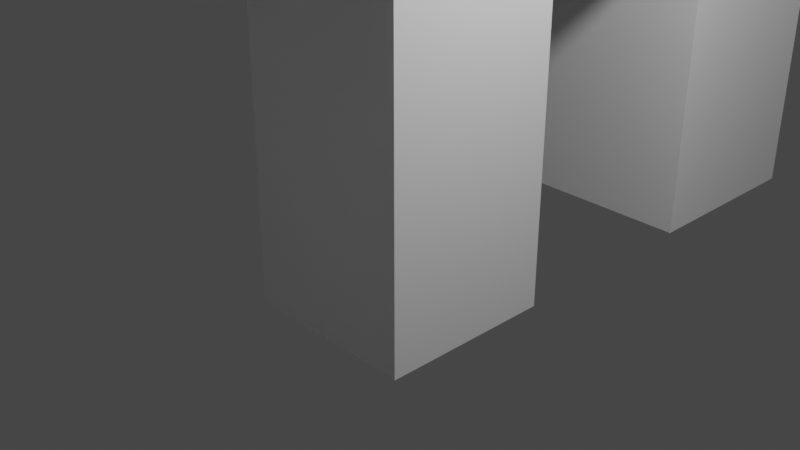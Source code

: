 # Source: Casa.blend  (saved by Blender 3.0.42; exported with 4.5.12 LTS)
import bpy
from mathutils import Matrix  # noqa: F401  (used for matrix-valued properties, if any)

bpy.ops.wm.read_factory_settings(use_empty=True)
scene = bpy.context.scene
scene.name = 'Scene'

# ---- collections
col_collection = bpy.data.collections.new('Collection'); scene.collection.children.link(col_collection)

# ---- materials (node trees are filled in below, after node groups)
mat_material = bpy.data.materials.new('Material')
mat_material.alpha_threshold = 0.0
mat_material.use_transparent_shadow = False
mat_material.line_color = (0.0, 0.0, 0.0, 1.0)

# ---- material node trees
mat_material.use_nodes = True; mat_material.node_tree.nodes.clear()
_N = mat_material.node_tree.nodes; _L = mat_material.node_tree.links
n0 = _N.new('ShaderNodeOutputMaterial'); n0.name = 'Material Output'; n0.location = (300, 300)
n1 = _N.new('ShaderNodeBsdfPrincipled'); n1.name = 'Principled BSDF'; n1.location = (10, 300)
n1.distribution = 'GGX'
n1.subsurface_method = 'RANDOM_WALK_SKIN'
n1.inputs[2].default_value = 0.4
n1.inputs[3].default_value = 1.45
n1.inputs[27].default_value = (0.0, 0.0, 0.0, 1.0)
n1.inputs[28].default_value = 1.0
_L.new(n1.outputs[0], n0.inputs[0])
n0.is_active_output = True

# ---- world
world_world = bpy.data.worlds.new('World'); scene.world = world_world
world_world.use_nodes = True; world_world.node_tree.nodes.clear()
_N = world_world.node_tree.nodes; _L = world_world.node_tree.links
n0 = _N.new('ShaderNodeOutputWorld'); n0.name = 'World Output'; n0.location = (300, 300)
n1 = _N.new('ShaderNodeBackground'); n1.name = 'Background'; n1.location = (10, 300)
n1.inputs[0].default_value = (0.05088, 0.05088, 0.05088, 1.0)
_L.new(n1.outputs[0], n0.inputs[0])
n0.is_active_output = True
world_world.color = (0.05088, 0.05088, 0.05088)
world_world.use_sun_shadow = False
world_world.sun_shadow_jitter_overblur = 0.0

# ---- cameras
cam_camera = bpy.data.cameras.new('Camera')
cam_camera.clip_end = 100.0
cam_camera.ortho_scale = 7.314

# ---- lights
light_light = bpy.data.lights.new('Light', 'POINT')
light_light.transmission_factor = 0.0
light_light.energy = 1000.0
light_light.shadow_soft_size = 0.1
light_light.shadow_maximum_resolution = 0.006
light_light.use_absolute_resolution = True

# ---- meshes
me_cube = bpy.data.meshes.new('Cube')
me_cube.from_pydata([(-1.0, 1.0, -1.0)], [], [])
_uv = me_cube.uv_layers.new(name='UVMap')
_uv.uv.foreach_set('vector', [])
me_cube.materials.append(mat_material)
me_cube.use_remesh_preserve_volume = False
me_cube.use_remesh_preserve_attributes = False
me_cube.use_mirror_vertex_groups = False
me_cube.update()
me_cubo = bpy.data.meshes.new('Cubo')
me_cubo.from_pydata([(-1.0, -1.0, -1.0), (-1.0, -1.0, 1.0), (-1.0, 1.0, -1.0), (-1.0, 1.0, 1.0), (1.0, -1.0, -1.0), (1.0, -1.0, 1.0), (1.0, 1.0, -1.0), (1.0, 1.0, 1.0), (-1.0, -1.0, 3.518), (-1.0, 1.0, 3.518), (1.0, 1.0, 3.518), (1.0, -1.0, 3.518), (-1.0, -1.0, 5.959), (-1.0, 1.0, 5.959), (1.0, 1.0, 5.959), (1.0, -1.0, 5.959), (1.0, -4.951, 3.518), (-1.0, -4.951, 3.518), (1.0, -4.951, 5.959), (-1.0, -4.951, 5.959), (-1.0, 3.471, 3.518), (1.0, 3.471, 3.518), (-1.0, 3.471, 5.959), (1.0, 3.471, 5.959), (-1.0, 5.786, 3.518), (1.0, 5.786, 3.518), (-1.0, 5.786, 5.959), (1.0, 5.786, 5.959), (-1.0, 3.471, -1.0), (1.0, 3.471, -1.0), (-1.0, 5.786, -1.0), (1.0, 5.786, -1.0), (1.0, -6.819, 3.518), (-1.0, -6.819, 3.518), (1.0, -6.819, 5.959), (-1.0, -6.819, 5.959), (1.0, -4.951, -1.0), (-1.0, -4.951, -1.0), (1.0, -6.819, -1.0), (-1.0, -6.819, -1.0), (-0.606, -0.606, 7.9), (-0.606, 0.606, 7.9), (0.606, 0.606, 7.9), (0.606, -0.606, 7.9), (-0.3237, -0.3237, 10.1), (-0.3237, 0.3237, 10.1), (0.3237, 0.3237, 10.1), (0.3237, -0.3237, 10.1), (-0.1843, -0.1843, 11.39), (-0.1843, 0.1843, 11.39), (0.1843, 0.1843, 11.39), (0.1843, -0.1843, 11.39), (-0.0625, -0.0625, 12.21), (-0.0625, 0.0625, 12.21), (0.0625, 0.0625, 12.21), (0.0625, -0.0625, 12.21), (0.694, -5.237, 5.959), (-0.694, -5.237, 5.959), (0.694, -6.533, 5.959), (-0.694, -6.533, 5.959), (0.694, -5.237, 7.545), (-0.694, -5.237, 7.545), (0.694, -6.533, 7.545), (-0.694, -6.533, 7.545), (0.4858, -5.431, 7.545), (-0.4858, -5.431, 7.545), (0.4858, -6.339, 7.545), (-0.4858, -6.339, 7.545), (0.4858, -5.431, 5.959), (-0.4858, -5.431, 5.959), (0.4858, -6.339, 5.959), (-0.4858, -6.339, 5.959), (1.0, -9.611, 3.518), (-1.0, -9.611, 3.518), (1.0, -9.611, 5.959), (-1.0, -9.611, 5.959), (1.0, -11.5, 3.518), (-1.0, -11.5, 3.518), (1.0, -11.5, 5.959), (-1.0, -11.5, 5.959), (1.0, -9.611, -1.0), (-1.0, -9.611, -1.0), (1.0, -11.5, -1.0), (-1.0, -11.5, -1.0), (0.0, 0.0, 12.96), (0.0, 0.0, 12.96), (0.0, 0.0, 12.96), (0.0, 0.0, 12.96), (1.579, -4.352, 5.959), (-1.579, -4.352, 5.959), (1.579, -7.418, 5.959), (-1.579, -7.418, 5.959), (1.579, -4.352, 7.545), (-1.579, -4.352, 7.545), (1.579, -7.418, 7.545), (-1.579, -7.418, 7.545), (2.605, -7.418, 5.959), (2.605, -4.352, 5.959), (2.605, -4.352, 7.545), (2.605, -7.418, 7.545), (-1.579, -8.444, 5.959), (1.579, -8.444, 5.959), (1.579, -8.444, 7.545), (-1.579, -8.444, 7.545), (-2.605, -4.352, 5.959), (-2.605, -7.418, 5.959), (-2.605, -7.418, 7.545), (-2.605, -4.352, 7.545), (1.579, -3.326, 5.959), (-1.579, -3.326, 5.959), (-1.579, -3.326, 7.545), (1.579, -3.326, 7.545), (1.0, -5.885, 3.518), (-1.0, -5.885, 3.518), (-1.0, -5.885, 5.959), (1.0, -5.885, 5.959), (1.0, -5.885, -1.0), (-1.0, -5.885, -1.0), (-0.694, -5.885, 5.959), (0.694, -5.885, 5.959), (-0.694, -5.885, 7.545), (0.694, -5.885, 7.545), (-0.4858, -5.885, 7.545), (0.4858, -5.885, 7.545), (-0.4858, -5.885, 5.959), (0.4858, -5.885, 5.959), (-1.579, -5.885, 5.959), (1.579, -5.885, 5.959), (-1.579, -5.885, 7.545), (1.579, -5.885, 7.545), (2.605, -5.885, 5.959), (2.605, -5.885, 7.545), (-2.605, -5.885, 5.959), (-2.605, -5.885, 7.545), (1.0, 1.0, 3.518), (1.0, 1.0, 5.959), (0.694, -6.533, 7.545), (1.579, -7.418, 7.545), (2.605, -5.747, 6.097), (2.605, -4.49, 6.097), (2.605, -4.49, 7.407), (2.605, -5.747, 7.407), (2.605, -7.28, 6.097), (2.605, -6.023, 6.097), (2.605, -6.023, 7.407), (2.605, -7.28, 7.407), (2.136, -4.49, 6.097), (2.136, -5.747, 6.097), (2.136, -5.747, 7.407), (2.136, -4.49, 7.407), (2.136, -6.023, 6.097), (2.136, -7.28, 6.097), (2.136, -7.28, 7.407), (2.136, -6.023, 7.407), (1.0, -0.7995, 3.718), (1.0, 0.7995, 3.718), (1.0, 0.7995, 5.759), (1.0, -0.7995, 5.759), (1.0, 1.201, 5.759), (1.0, 1.201, 3.718), (1.0, 3.27, 3.718), (1.0, 3.27, 5.759), (1.0, -0.6151, 3.902), (1.0, 0.6151, 3.902), (1.0, 0.6151, 5.575), (1.0, -0.6151, 5.575), (1.0, 1.385, 5.575), (1.0, 1.385, 3.902), (1.0, 3.086, 3.902), (1.0, 3.086, 5.575), (2.283, -0.4368, 4.081), (2.283, 0.4368, 4.081), (2.283, 0.4368, 5.396), (2.283, -0.4368, 5.396), (2.283, 1.563, 5.396), (2.283, 1.563, 4.081), (2.283, 2.907, 4.081), (2.283, 2.907, 5.396)], [], [(0, 1, 3, 2), (2, 3, 7, 6), (6, 7, 5, 4), (4, 5, 1, 0), (2, 6, 4, 0), (7, 3, 9, 10), (170, 171, 172, 173), (5, 7, 10, 11), (3, 1, 8, 9), (1, 5, 11, 8), (15, 14, 42, 43), (9, 8, 12, 13), (11, 15, 18, 16), (10, 9, 20, 21), (17, 16, 36, 37), (15, 12, 19, 18), (8, 11, 16, 17), (12, 8, 17, 19), (23, 21, 25, 27), (174, 175, 176, 177), (9, 13, 22, 20), (13, 14, 23, 22), (25, 24, 26, 27), (21, 20, 28, 29), (20, 22, 26, 24), (22, 23, 27, 26), (29, 28, 30, 31), (20, 24, 30, 28), (25, 21, 29, 31), (24, 25, 31, 30), (35, 33, 73, 75), (114, 113, 33, 35), (115, 18, 56, 119), (112, 115, 34, 32), (117, 116, 38, 39), (112, 32, 38, 116), (32, 33, 39, 38), (113, 17, 37, 117), (40, 43, 47, 44), (13, 12, 40, 41), (12, 15, 43, 40), (14, 13, 41, 42), (47, 46, 50, 51), (42, 41, 45, 46), (43, 42, 46, 47), (41, 40, 44, 45), (51, 50, 54, 55), (45, 44, 48, 49), (44, 47, 51, 48), (46, 45, 49, 50), (52, 55, 87, 84), (49, 48, 52, 53), (48, 51, 55, 52), (50, 49, 53, 54), (118, 59, 91, 126), (35, 34, 58, 59), (114, 35, 59, 118), (18, 19, 57, 56), (120, 63, 67, 122), (61, 60, 92, 93), (120, 61, 93, 128), (59, 58, 90, 91), (64, 65, 69, 68), (60, 61, 65, 64), (121, 60, 64, 123), (63, 62, 66, 67), (125, 124, 71, 70), (123, 64, 68, 125), (67, 66, 70, 71), (122, 67, 71, 124), (72, 74, 78, 76), (34, 35, 75, 74), (32, 34, 74, 72), (33, 32, 72, 73), (77, 76, 78, 79), (72, 76, 82, 80), (75, 73, 77, 79), (74, 75, 79, 78), (81, 80, 82, 83), (73, 72, 80, 81), (77, 73, 81, 83), (76, 77, 83, 82), (86, 85, 84, 87), (54, 53, 85, 86), (55, 54, 86, 87), (53, 52, 84, 85), (94, 99, 131, 129), (104, 132, 133, 107), (91, 105, 132, 126), (93, 107, 133, 128), (121, 62, 94, 129), (56, 57, 89, 88), (62, 63, 95, 94), (119, 56, 88, 127), (144, 145, 152, 153), (127, 130, 96, 90), (92, 98, 97, 88), (129, 131, 98, 92), (90, 96, 99, 94), (100, 101, 102, 103), (90, 101, 100, 91), (94, 102, 101, 90), (95, 103, 102, 94), (91, 100, 103, 95), (132, 105, 106, 133), (126, 132, 104, 89), (95, 106, 105, 91), (128, 133, 106, 95), (89, 104, 107, 93), (108, 109, 110, 111), (89, 109, 108, 88), (93, 110, 109, 89), (92, 111, 110, 93), (88, 108, 111, 92), (88, 97, 130, 127), (139, 140, 149, 146), (58, 119, 127, 90), (60, 121, 129, 92), (65, 122, 124, 69), (66, 123, 125, 70), (68, 69, 124, 125), (62, 121, 123, 66), (63, 120, 128, 95), (61, 120, 122, 65), (19, 114, 118, 57), (57, 118, 126, 89), (33, 113, 117, 39), (16, 112, 116, 36), (37, 36, 116, 117), (16, 18, 115, 112), (34, 115, 119, 58), (19, 17, 113, 114), (10, 14, 135, 134), (62, 94, 137, 136), (130, 97, 139, 138), (97, 98, 140, 139), (98, 131, 141, 140), (131, 130, 138, 141), (96, 130, 143, 142), (130, 131, 144, 143), (131, 99, 145, 144), (99, 96, 142, 145), (147, 146, 149, 148), (151, 150, 153, 152), (138, 139, 146, 147), (145, 142, 151, 152), (140, 141, 148, 149), (141, 138, 147, 148), (143, 144, 153, 150), (142, 143, 150, 151), (11, 10, 155, 154), (10, 14, 156, 155), (14, 15, 157, 156), (15, 11, 154, 157), (14, 10, 159, 158), (10, 21, 160, 159), (21, 23, 161, 160), (23, 14, 158, 161), (154, 155, 163, 162), (155, 156, 164, 163), (156, 157, 165, 164), (157, 154, 162, 165), (158, 159, 167, 166), (159, 160, 168, 167), (160, 161, 169, 168), (161, 158, 166, 169), (162, 163, 171, 170), (163, 164, 172, 171), (164, 165, 173, 172), (165, 162, 170, 173), (166, 167, 175, 174), (167, 168, 176, 175), (168, 169, 177, 176), (169, 166, 174, 177)])
_uv = me_cubo.uv_layers.new(name='Mapa UV')
_uv.uv.foreach_set('vector', [0.375, 0.0, 0.625, 0.0, 0.625, 0.25, 0.375, 0.25, 0.375, 0.25, 0.625, 0.25, 0.625, 0.5, 0.375, 0.5, 0.375, 0.5, 0.625, 0.5, 0.625, 0.75, 0.375, 0.75, 0.375, 0.75, 0.625, 0.75, 0.625, 1.0, 0.375, 1.0, 0.125, 0.5, 0.375, 0.5, 0.375, 0.75, 0.125, 0.75, 0.625, 0.5, 0.625, 0.25, 0.625, 0.25, 0.625, 0.5, 0.625, 0.6796, 0.625, 0.5704, 0.625, 0.5704, 0.625, 0.6796, 0.625, 0.75, 0.625, 0.5, 0.625, 0.5, 0.625, 0.75, 0.625, 0.25, 0.625, 0.0, 0.625, 0.0, 0.625, 0.25, 0.625, 1.0, 0.625, 0.75, 0.625, 0.75, 0.625, 1.0, 0.625, 0.75, 0.625, 0.5, 0.625, 0.5, 0.625, 0.75, 0.625, 0.25, 0.625, 0.0, 0.625, 0.0, 0.625, 0.25, 0.625, 0.75, 0.625, 0.75, 0.625, 0.75, 0.625, 0.75, 0.625, 0.5, 0.625, 0.25, 0.625, 0.25, 0.625, 0.5, 0.625, 1.0, 0.625, 0.75, 0.625, 0.75, 0.625, 1.0, 0.625, 0.75, 0.875, 0.75, 0.875, 0.75, 0.625, 0.75, 0.625, 1.0, 0.625, 0.75, 0.625, 0.75, 0.625, 1.0, 0.625, 0.0, 0.625, 0.0, 0.625, 0.0, 0.625, 0.0, 0.625, 0.5, 0.625, 0.5, 0.625, 0.5, 0.625, 0.5, 0.625, 0.5, 0.625, 0.5, 0.625, 0.5, 0.625, 0.5, 0.625, 0.25, 0.625, 0.25, 0.625, 0.25, 0.625, 0.25, 0.875, 0.5, 0.625, 0.5, 0.625, 0.5, 0.875, 0.5, 0.625, 0.5, 0.625, 0.25, 0.625, 0.25, 0.625, 0.5, 0.625, 0.5, 0.625, 0.25, 0.625, 0.25, 0.625, 0.5, 0.625, 0.25, 0.625, 0.25, 0.625, 0.25, 0.625, 0.25, 0.875, 0.5, 0.625, 0.5, 0.625, 0.5, 0.875, 0.5, 0.625, 0.5, 0.625, 0.25, 0.625, 0.25, 0.625, 0.5, 0.625, 0.25, 0.625, 0.25, 0.625, 0.25, 0.625, 0.25, 0.625, 0.5, 0.625, 0.5, 0.625, 0.5, 0.625, 0.5, 0.625, 0.25, 0.625, 0.5, 0.625, 0.5, 0.625, 0.25, 0.625, 0.0, 0.625, 0.0, 0.625, 0.0, 0.625, 0.0, 0.625, 0.0, 0.625, 0.0, 0.625, 0.0, 0.625, 0.0, 0.625, 0.75, 0.625, 0.75, 0.625, 0.75, 0.625, 0.75, 0.625, 0.75, 0.625, 0.75, 0.625, 0.75, 0.625, 0.75, 0.625, 1.0, 0.625, 0.75, 0.625, 0.75, 0.625, 1.0, 0.625, 0.75, 0.625, 0.75, 0.625, 0.75, 0.625, 0.75, 0.625, 0.75, 0.625, 1.0, 0.625, 1.0, 0.625, 0.75, 0.625, 0.0, 0.625, 0.0, 0.625, 0.0, 0.625, 0.0, 0.875, 0.75, 0.625, 0.75, 0.625, 0.75, 0.875, 0.75, 0.625, 0.25, 0.625, 0.0, 0.625, 0.0, 0.625, 0.25, 0.875, 0.75, 0.625, 0.75, 0.625, 0.75, 0.875, 0.75, 0.625, 0.5, 0.875, 0.5, 0.875, 0.5, 0.625, 0.5, 0.625, 0.75, 0.625, 0.5, 0.625, 0.5, 0.625, 0.75, 0.625, 0.5, 0.875, 0.5, 0.875, 0.5, 0.625, 0.5, 0.625, 0.75, 0.625, 0.5, 0.625, 0.5, 0.625, 0.75, 0.625, 0.25, 0.625, 0.0, 0.625, 0.0, 0.625, 0.25, 0.625, 0.75, 0.625, 0.5, 0.625, 0.5, 0.625, 0.75, 0.625, 0.25, 0.625, 0.0, 0.625, 0.0, 0.625, 0.25, 0.875, 0.75, 0.625, 0.75, 0.625, 0.75, 0.875, 0.75, 0.625, 0.5, 0.875, 0.5, 0.875, 0.5, 0.625, 0.5, 0.875, 0.75, 0.625, 0.75, 0.625, 0.75, 0.875, 0.75, 0.625, 0.25, 0.625, 0.0, 0.625, 0.0, 0.625, 0.25, 0.875, 0.75, 0.625, 0.75, 0.625, 0.75, 0.875, 0.75, 0.625, 0.5, 0.875, 0.5, 0.875, 0.5, 0.625, 0.5, 0.625, 0.0, 0.625, 0.0, 0.625, 0.0, 0.625, 0.0, 0.625, 1.0, 0.625, 0.75, 0.625, 0.75, 0.625, 1.0, 0.625, 0.0, 0.625, 0.0, 0.625, 0.0, 0.625, 0.0, 0.625, 0.75, 0.875, 0.75, 0.875, 0.75, 0.625, 0.75, 0.625, 0.0, 0.625, 0.0, 0.625, 0.0, 0.625, 0.0, 0.875, 0.75, 0.625, 0.75, 0.625, 0.75, 0.875, 0.75, 0.625, 0.0, 0.625, 0.0, 0.625, 0.0, 0.625, 0.0, 0.625, 1.0, 0.625, 0.75, 0.625, 0.75, 0.625, 1.0, 0.625, 0.75, 0.875, 0.75, 0.875, 0.75, 0.625, 0.75, 0.625, 0.75, 0.875, 0.75, 0.875, 0.75, 0.625, 0.75, 0.625, 0.75, 0.625, 0.75, 0.625, 0.75, 0.625, 0.75, 0.625, 1.0, 0.625, 0.75, 0.625, 0.75, 0.625, 1.0, 0.625, 0.75, 0.875, 0.75, 0.875, 0.75, 0.625, 0.75, 0.625, 0.75, 0.625, 0.75, 0.625, 0.75, 0.625, 0.75, 0.625, 1.0, 0.625, 0.75, 0.625, 0.75, 0.625, 1.0, 0.625, 0.0, 0.625, 0.0, 0.625, 0.0, 0.625, 0.0, 0.625, 0.75, 0.625, 0.75, 0.625, 0.75, 0.625, 0.75, 0.625, 0.75, 0.625, 1.0, 0.625, 1.0, 0.625, 0.75, 0.625, 0.75, 0.625, 0.75, 0.625, 0.75, 0.625, 0.75, 0.625, 1.0, 0.625, 0.75, 0.625, 0.75, 0.625, 1.0, 0.625, 1.0, 0.625, 0.75, 0.625, 0.75, 0.625, 1.0, 0.625, 0.75, 0.625, 0.75, 0.625, 0.75, 0.625, 0.75, 0.625, 0.0, 0.625, 0.0, 0.625, 0.0, 0.625, 0.0, 0.625, 0.75, 0.625, 1.0, 0.625, 1.0, 0.625, 0.75, 0.625, 1.0, 0.625, 0.75, 0.625, 0.75, 0.625, 1.0, 0.625, 1.0, 0.625, 0.75, 0.625, 0.75, 0.625, 1.0, 0.625, 0.0, 0.625, 0.0, 0.625, 0.0, 0.625, 0.0, 0.625, 0.75, 0.625, 1.0, 0.625, 1.0, 0.625, 0.75, 0.625, 0.5, 0.875, 0.5, 0.875, 0.75, 0.625, 0.75, 0.625, 0.5, 0.875, 0.5, 0.875, 0.5, 0.625, 0.5, 0.625, 0.75, 0.625, 0.5, 0.625, 0.5, 0.625, 0.75, 0.625, 0.25, 0.625, 0.0, 0.625, 0.0, 0.625, 0.25, 0.625, 0.75, 0.625, 0.75, 0.625, 0.75, 0.625, 0.75, 0.625, 0.0, 0.625, 0.0, 0.625, 0.0, 0.625, 0.0, 0.625, 0.0, 0.625, 0.0, 0.625, 0.0, 0.625, 0.0, 0.625, 0.0, 0.625, 0.0, 0.625, 0.0, 0.625, 0.0, 0.625, 0.75, 0.625, 0.75, 0.625, 0.75, 0.625, 0.75, 0.625, 0.75, 0.875, 0.75, 0.875, 0.75, 0.625, 0.75, 0.625, 0.75, 0.625, 1.0, 0.625, 1.0, 0.625, 0.75, 0.625, 0.75, 0.625, 0.75, 0.625, 0.75, 0.625, 0.75, 0.625, 0.75, 0.625, 0.75, 0.625, 0.75, 0.625, 0.75, 0.625, 0.75, 0.625, 0.75, 0.625, 0.75, 0.625, 0.75, 0.625, 0.75, 0.625, 0.75, 0.625, 0.75, 0.625, 0.75, 0.625, 0.75, 0.625, 0.75, 0.625, 0.75, 0.625, 0.75, 0.625, 0.75, 0.625, 0.75, 0.625, 0.75, 0.625, 0.75, 0.625, 1.0, 0.625, 0.75, 0.625, 0.75, 0.625, 1.0, 0.625, 0.75, 0.625, 0.75, 0.625, 1.0, 0.625, 1.0, 0.625, 0.75, 0.625, 0.75, 0.625, 0.75, 0.625, 0.75, 0.625, 1.0, 0.625, 1.0, 0.625, 0.75, 0.625, 0.75, 0.625, 1.0, 0.625, 1.0, 0.625, 1.0, 0.625, 1.0, 0.625, 0.0, 0.625, 0.0, 0.625, 0.0, 0.625, 0.0, 0.625, 0.0, 0.625, 0.0, 0.625, 0.0, 0.625, 0.0, 0.625, 0.0, 0.625, 0.0, 0.625, 0.0, 0.625, 0.0, 0.625, 0.0, 0.625, 0.0, 0.625, 0.0, 0.625, 0.0, 0.625, 0.0, 0.625, 0.0, 0.625, 0.0, 0.625, 0.0, 0.625, 0.75, 0.875, 0.75, 0.875, 0.75, 0.625, 0.75, 0.875, 0.75, 0.875, 0.75, 0.625, 0.75, 0.625, 0.75, 0.875, 0.75, 0.875, 0.75, 0.875, 0.75, 0.875, 0.75, 0.625, 0.75, 0.625, 0.75, 0.875, 0.75, 0.875, 0.75, 0.625, 0.75, 0.625, 0.75, 0.625, 0.75, 0.625, 0.75, 0.625, 0.75, 0.625, 0.75, 0.625, 0.75, 0.625, 0.75, 0.625, 0.75, 0.625, 0.75, 0.625, 0.75, 0.625, 0.75, 0.625, 0.75, 0.625, 0.75, 0.625, 0.75, 0.625, 0.75, 0.625, 0.75, 0.625, 0.75, 0.625, 0.75, 0.625, 0.75, 0.625, 0.0, 0.625, 0.0, 0.625, 0.0, 0.625, 0.0, 0.625, 0.75, 0.625, 0.75, 0.625, 0.75, 0.625, 0.75, 0.625, 0.75, 0.875, 0.75, 0.875, 0.75, 0.625, 0.75, 0.625, 0.75, 0.625, 0.75, 0.625, 0.75, 0.625, 0.75, 0.625, 0.0, 0.625, 0.0, 0.625, 0.0, 0.625, 0.0, 0.625, 0.0, 0.625, 0.0, 0.625, 0.0, 0.625, 0.0, 0.625, 0.0, 0.625, 0.0, 0.625, 0.0, 0.625, 0.0, 0.625, 0.0, 0.625, 0.0, 0.625, 0.0, 0.625, 0.0, 0.625, 0.0, 0.625, 0.0, 0.625, 0.0, 0.625, 0.0, 0.625, 0.75, 0.625, 0.75, 0.625, 0.75, 0.625, 0.75, 0.625, 1.0, 0.625, 0.75, 0.625, 0.75, 0.625, 1.0, 0.625, 0.75, 0.625, 0.75, 0.625, 0.75, 0.625, 0.75, 0.625, 0.75, 0.625, 0.75, 0.625, 0.75, 0.625, 0.75, 0.625, 0.0, 0.625, 0.0, 0.625, 0.0, 0.625, 0.0, 0.625, 0.5, 0.625, 0.5, 0.625, 0.5, 0.625, 0.5, 0.625, 0.75, 0.625, 0.75, 0.625, 0.75, 0.625, 0.75, 0.625, 0.75, 0.625, 0.75, 0.625, 0.75, 0.625, 0.75, 0.625, 0.75, 0.625, 0.75, 0.625, 0.75, 0.625, 0.75, 0.625, 0.75, 0.625, 0.75, 0.625, 0.75, 0.625, 0.75, 0.625, 0.75, 0.625, 0.75, 0.625, 0.75, 0.625, 0.75, 0.625, 0.75, 0.625, 0.75, 0.625, 0.75, 0.625, 0.75, 0.625, 0.75, 0.625, 0.75, 0.625, 0.75, 0.625, 0.75, 0.625, 0.75, 0.625, 0.75, 0.625, 0.75, 0.625, 0.75, 0.625, 0.75, 0.625, 0.75, 0.625, 0.75, 0.625, 0.75, 0.625, 0.75, 0.625, 0.75, 0.625, 0.75, 0.625, 0.75, 0.625, 0.75, 0.625, 0.75, 0.625, 0.75, 0.625, 0.75, 0.625, 0.75, 0.625, 0.75, 0.625, 0.75, 0.625, 0.75, 0.625, 0.75, 0.625, 0.75, 0.625, 0.75, 0.625, 0.75, 0.625, 0.75, 0.625, 0.75, 0.625, 0.75, 0.625, 0.75, 0.625, 0.75, 0.625, 0.75, 0.625, 0.75, 0.625, 0.75, 0.625, 0.75, 0.625, 0.75, 0.625, 0.75, 0.625, 0.75, 0.625, 0.75, 0.625, 0.75, 0.625, 0.75, 0.625, 0.75, 0.625, 0.75, 0.625, 0.5, 0.625, 0.5251, 0.625, 0.7249, 0.625, 0.5, 0.625, 0.5, 0.625, 0.5251, 0.625, 0.5251, 0.625, 0.5, 0.625, 0.75, 0.625, 0.7249, 0.625, 0.5251, 0.625, 0.75, 0.625, 0.75, 0.625, 0.7249, 0.625, 0.7249, 0.625, 0.5, 0.625, 0.5, 0.625, 0.5, 0.625, 0.5, 0.625, 0.5, 0.625, 0.5, 0.625, 0.5, 0.625, 0.5, 0.625, 0.5, 0.625, 0.5, 0.625, 0.5, 0.625, 0.5, 0.625, 0.5, 0.625, 0.5, 0.625, 0.5, 0.625, 0.5, 0.625, 0.7249, 0.625, 0.5251, 0.625, 0.5481, 0.625, 0.7019, 0.625, 0.5251, 0.625, 0.5251, 0.625, 0.5481, 0.625, 0.5481, 0.625, 0.5251, 0.625, 0.7249, 0.625, 0.7019, 0.625, 0.5481, 0.625, 0.7249, 0.625, 0.7249, 0.625, 0.7019, 0.625, 0.7019, 0.625, 0.5, 0.625, 0.5, 0.625, 0.5, 0.625, 0.5, 0.625, 0.5, 0.625, 0.5, 0.625, 0.5, 0.625, 0.5, 0.625, 0.5, 0.625, 0.5, 0.625, 0.5, 0.625, 0.5, 0.625, 0.5, 0.625, 0.5, 0.625, 0.5, 0.625, 0.5, 0.625, 0.7019, 0.625, 0.5481, 0.625, 0.5704, 0.625, 0.6796, 0.625, 0.5481, 0.625, 0.5481, 0.625, 0.5704, 0.625, 0.5704, 0.625, 0.5481, 0.625, 0.7019, 0.625, 0.6796, 0.625, 0.5704, 0.625, 0.7019, 0.625, 0.7019, 0.625, 0.6796, 0.625, 0.6796, 0.625, 0.5, 0.625, 0.5, 0.625, 0.5, 0.625, 0.5, 0.625, 0.5, 0.625, 0.5, 0.625, 0.5, 0.625, 0.5, 0.625, 0.5, 0.625, 0.5, 0.625, 0.5, 0.625, 0.5, 0.625, 0.5, 0.625, 0.5, 0.625, 0.5, 0.625, 0.5])
me_cubo.use_remesh_fix_poles = True
me_cubo.use_remesh_preserve_attributes = False
me_cubo.update()

# ---- objects
ob_cube = bpy.data.objects.new('Cube', me_cube)
ob_light = bpy.data.objects.new('Light', light_light)
ob_camera = bpy.data.objects.new('Camera', cam_camera)
ob_cubo = bpy.data.objects.new('Cubo', me_cubo)

# ---- transforms, parenting, visibility, modifiers, constraints
ob_cube.location = (0.0, 0.0, 0.0)
ob_cube.lock_rotations_4d = False
ob_cube.empty_display_type = 'ARROWS'
ob_cube.lineart.crease_threshold = 0.0
ob_light.location = (4.076, 1.005, 5.904)
ob_light.rotation_euler = (0.6503, 0.05522, 1.866)
ob_light.lock_rotations_4d = False
ob_light.empty_display_type = 'ARROWS'
ob_light.color = (0.0, 0.0, 0.0, 0.0)
ob_light.lineart.crease_threshold = 0.0
ob_camera.location = (7.359, -6.926, 4.958)
ob_camera.rotation_euler = (1.109, 0.0, 0.8149)
ob_camera.lock_rotations_4d = False
ob_camera.empty_display_type = 'ARROWS'
ob_camera.color = (0.0, 0.0, 0.0, 0.0)
ob_camera.display_type = 'WIRE'
ob_camera.lineart.crease_threshold = 0.0
ob_cubo.location = (0.0, 0.0, 0.0)

# ---- collection membership
col_collection.objects.link(ob_cube)
col_collection.objects.link(ob_light)
col_collection.objects.link(ob_camera)
col_collection.objects.link(ob_cubo)

# ---- scene / render settings (as saved in the file)
scene.camera = ob_camera
scene.frame_start = 1; scene.frame_end = 250; scene.frame_set(1)
scene.render.engine = 'BLENDER_EEVEE_NEXT'
scene.cycles.sampling_pattern = 'TABULATED_SOBOL'
scene.cycles.use_light_tree = False
scene.view_settings.view_transform = 'Filmic'
bpy.context.view_layer.update()
